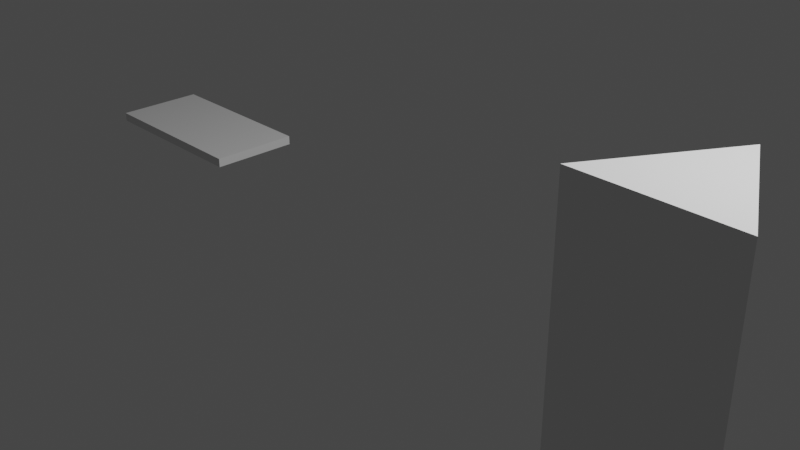 # Source: tripod.blend  (saved by Blender 2.80.75; exported with 4.5.12 LTS)
import bpy
from mathutils import Matrix  # noqa: F401  (used for matrix-valued properties, if any)

bpy.ops.wm.read_factory_settings(use_empty=True)
scene = bpy.context.scene
scene.name = 'Scene'

# ---- collections
col_collection = bpy.data.collections.new('Collection'); scene.collection.children.link(col_collection)

# ---- world
world_world = bpy.data.worlds.new('World'); scene.world = world_world
world_world.use_nodes = True; world_world.node_tree.nodes.clear()
_N = world_world.node_tree.nodes; _L = world_world.node_tree.links
n0 = _N.new('ShaderNodeOutputWorld'); n0.name = 'World Output'; n0.location = (300, 300)
n1 = _N.new('ShaderNodeBackground'); n1.name = 'Background'; n1.location = (10, 300)
n1.inputs[0].default_value = (0.05088, 0.05088, 0.05088, 1.0)
_L.new(n1.outputs[0], n0.inputs[0])
n0.is_active_output = True
world_world.color = (0.05088, 0.05088, 0.05088)
world_world.use_sun_shadow = False
world_world.sun_shadow_jitter_overblur = 0.0

# ---- cameras
cam_camera = bpy.data.cameras.new('Camera')
cam_camera.clip_end = 100.0
cam_camera.ortho_scale = 7.314

# ---- lights
light_light = bpy.data.lights.new('Light', 'POINT')
light_light.transmission_factor = 0.0
light_light.energy = 1000.0
light_light.shadow_soft_size = 0.1
light_light.shadow_maximum_resolution = 0.006
light_light.use_absolute_resolution = True

# ---- meshes
me_cube_001 = bpy.data.meshes.new('Cube.001')
me_cube_001.from_pydata([(-1.0, -0.5, -0.05), (-1.0, -0.5, 0.05), (-1.0, 0.5, -0.05), (-1.0, 0.5, 0.05), (1.0, -0.5, -0.05), (1.0, -0.5, 0.05), (1.0, 0.5, -0.05), (1.0, 0.5, 0.05)], [], [(0, 1, 3, 2), (2, 3, 7, 6), (6, 7, 5, 4), (4, 5, 1, 0), (2, 6, 4, 0), (7, 3, 1, 5)])
_uv = me_cube_001.uv_layers.new(name='UVMap')
_uv.uv.foreach_set('vector', [0.375, 0.0, 0.625, 0.0, 0.625, 0.25, 0.375, 0.25, 0.375, 0.25, 0.625, 0.25, 0.625, 0.5, 0.375, 0.5, 0.375, 0.5, 0.625, 0.5, 0.625, 0.75, 0.375, 0.75, 0.375, 0.75, 0.625, 0.75, 0.625, 1.0, 0.375, 1.0, 0.125, 0.5, 0.375, 0.5, 0.375, 0.75, 0.125, 0.75, 0.625, 0.5, 0.875, 0.5, 0.875, 0.75, 0.625, 0.75])
me_cube_001.use_remesh_preserve_volume = False
me_cube_001.use_remesh_preserve_attributes = False
me_cube_001.use_mirror_vertex_groups = False
me_cube_001.update()
me_cylinder = bpy.data.meshes.new('Cylinder')
me_cylinder.from_pydata([(0.0, 1.0, -1.5), (0.0, 1.0, 1.5), (0.866, -0.5, -1.5), (0.866, -0.5, 1.5), (-0.866, -0.5, -1.5), (-0.866, -0.5, 1.5)], [], [(0, 1, 3, 2), (2, 3, 5, 4), (3, 1, 5), (4, 5, 1, 0), (0, 2, 4)])
me_cylinder.use_remesh_preserve_volume = False
me_cylinder.use_remesh_preserve_attributes = False
me_cylinder.use_mirror_vertex_groups = False
me_cylinder.update()

# ---- objects
ob_light = bpy.data.objects.new('Light', light_light)
ob_camera = bpy.data.objects.new('Camera', cam_camera)
ob_cube = bpy.data.objects.new('Cube', me_cube_001)
ob_tripod = bpy.data.objects.new('tripod', me_cylinder)

# ---- transforms, parenting, visibility, modifiers, constraints
ob_light.location = (4.076, 1.005, 5.904)
ob_light.rotation_euler = (0.6503, 0.05522, 1.866)
ob_light.lock_rotations_4d = False
ob_light.empty_display_type = 'ARROWS'
ob_light.color = (0.0, 0.0, 0.0, 0.0)
ob_light.lineart.crease_threshold = 0.0
ob_camera.location = (7.359, -6.926, 4.958)
ob_camera.rotation_euler = (1.109, 0.0, 0.8149)
ob_camera.lock_rotations_4d = False
ob_camera.empty_display_type = 'ARROWS'
ob_camera.color = (0.0, 0.0, 0.0, 0.0)
ob_camera.display_type = 'WIRE'
ob_camera.lineart.crease_threshold = 0.0
ob_cube.location = (-3.427, 0.0, 0.0)
ob_cube.lineart.crease_threshold = 0.0
ob_tripod.location = (3.245, 0.0, 0.0)
ob_tripod.lineart.crease_threshold = 0.0

# ---- collection membership
col_collection.objects.link(ob_light)
col_collection.objects.link(ob_camera)
col_collection.objects.link(ob_cube)
col_collection.objects.link(ob_tripod)

# ---- scene / render settings (as saved in the file)
scene.camera = ob_camera
scene.frame_start = 1; scene.frame_end = 250; scene.frame_set(1)
scene.render.engine = 'BLENDER_EEVEE_NEXT'
scene.cycles.use_denoising = False
scene.cycles.samples = 128
scene.cycles.sampling_pattern = 'TABULATED_SOBOL'
scene.cycles.use_adaptive_sampling = False
scene.cycles.use_light_tree = False
scene.view_settings.view_transform = 'Filmic'
bpy.context.view_layer.update()
